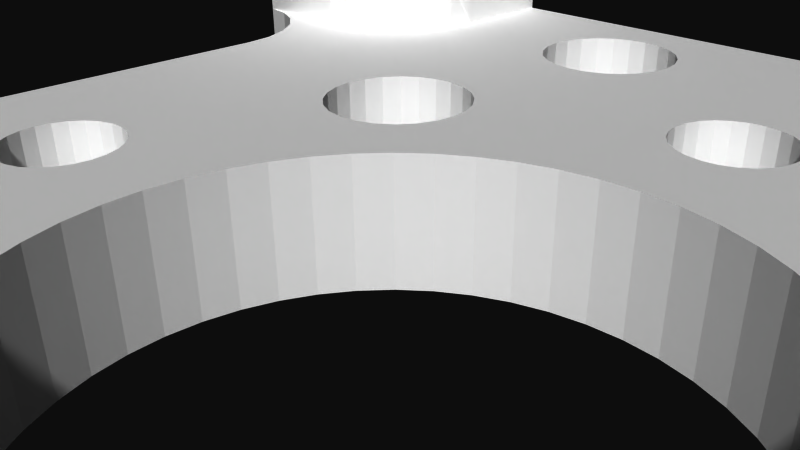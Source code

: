# Source: 12222.blend  (saved by Blender 2.72.0; exported with 4.5.12 LTS)
import bpy
from mathutils import Matrix  # noqa: F401  (used for matrix-valued properties, if any)

bpy.ops.wm.read_factory_settings(use_empty=True)
scene = bpy.context.scene
scene.name = 'Scene'

# ---- collections
col_collection_1 = bpy.data.collections.new('Collection 1'); scene.collection.children.link(col_collection_1)

# ---- materials (node trees are filled in below, after node groups)
mat_material = bpy.data.materials.new('Material')
mat_material.alpha_threshold = 0.0
mat_material.use_transparent_shadow = False
mat_material.diffuse_color = (1.0, 1.0, 1.0, 1.0)
mat_material.specular_color = (0.902, 0.902, 0.902)
mat_material.roughness = 0.5

# ---- material node trees

# ---- world
world_world = bpy.data.worlds.new('World'); scene.world = world_world
world_world.color = (0.05088, 0.05088, 0.05088)
world_world.use_sun_shadow = False
world_world.sun_shadow_jitter_overblur = 0.0
world_world.cycles.sampling_method = 'MANUAL'
world_world.cycles.sample_map_resolution = 256

# ---- cameras
cam_camera = bpy.data.cameras.new('Camera')
cam_camera.clip_end = 100.0
cam_camera.lens = 35.0
cam_camera.sensor_width = 32.0
cam_camera.sensor_height = 18.0
cam_camera.ortho_scale = 7.314
cam_camera.dof.focus_distance = 0.0
cam_camera.dof.aperture_fstop = 128.0

# ---- meshes
me_model = bpy.data.meshes.new('Model')
me_model.from_pydata([(-11.0, 1.274, 12.12), (-13.47, 1.274, 12.12), (-13.24, 1.045, 12.14), (-10.99, 1.049, 12.14), (-10.96, 0.83, 12.19), (-12.98, 0.7872, 12.21), (-10.91, 0.5788, 12.31), (-12.72, 0.5243, 12.34), (-10.85, 0.3579, 12.48), (-12.53, 0.3314, 12.5), (-10.79, 0.1755, 12.68), (-12.37, 0.1759, 12.68), (-10.73, 0.03742, 12.92), (-12.27, 0.07695, 12.84), (-10.7, -0.04919, 13.19), (-12.2, -0.001139, 13.02), (-12.14, -0.05373, 13.21), (-10.68, -0.07874, 13.47), (-12.12, -0.07751, 13.41), (-10.68, -0.03282, 13.82), (-12.13, -0.07089, 13.62), (-12.17, -0.02851, 13.84), (-10.68, 0.1022, 14.15), (-12.27, 0.06951, 14.09), (-10.68, 0.3171, 14.43), (-12.44, 0.2388, 14.34), (-10.68, 0.5973, 14.64), (-12.71, 0.5143, 14.59), (-10.68, 0.9236, 14.78), (-13.06, 0.8585, 14.76), (-10.68, 1.274, 14.82), (-13.47, 1.274, 14.82), (-13.89, 0.8585, 12.18), (-16.76, 1.274, 12.12), (-16.76, 0.9237, 12.16), (-14.23, 0.5143, 12.35), (-16.76, 0.5975, 12.3), (-14.51, 0.2388, 12.6), (-16.76, 0.3174, 12.51), (-14.67, 0.06951, 12.85), (-16.76, 0.1025, 12.79), (-14.77, -0.02851, 13.11), (-16.76, -0.03265, 13.12), (-14.82, -0.07089, 13.32), (-14.82, -0.07751, 13.53), (-16.76, -0.07874, 13.47), (-14.8, -0.05373, 13.73), (-14.75, -0.001139, 13.92), (-16.76, -0.03265, 13.82), (-14.67, 0.07695, 14.1), (-16.76, 0.1025, 14.15), (-14.57, 0.1759, 14.26), (-14.41, 0.3314, 14.44), (-16.76, 0.3174, 14.43), (-14.22, 0.5243, 14.6), (-16.76, 0.5975, 14.64), (-13.96, 0.7872, 14.73), (-13.7, 1.045, 14.8), (-16.76, 0.9237, 14.78), (-16.76, 1.274, 14.82), (16.76, 1.274, 12.12), (13.47, 1.274, 12.12), (13.7, 1.045, 12.14), (16.76, 0.9237, 12.16), (16.76, 0.5975, 12.3), (13.96, 0.7872, 12.21), (14.22, 0.5243, 12.34), (16.76, 0.3174, 12.51), (14.41, 0.3314, 12.5), (16.76, 0.1025, 12.79), (14.57, 0.1759, 12.68), (14.67, 0.07695, 12.84), (16.76, -0.03265, 13.12), (14.75, -0.001139, 13.02), (16.76, -0.07874, 13.47), (14.8, -0.05373, 13.21), (14.82, -0.07751, 13.41), (16.76, -0.03265, 13.82), (14.82, -0.07089, 13.62), (14.77, -0.02851, 13.84), (16.76, 0.1025, 14.15), (14.67, 0.06951, 14.09), (16.76, 0.3174, 14.43), (14.51, 0.2388, 14.34), (16.76, 0.5975, 14.64), (14.23, 0.5143, 14.59), (16.76, 0.9237, 14.78), (13.89, 0.8585, 14.76), (16.76, 1.274, 14.82), (13.47, 1.274, 14.82), (11.0, 1.274, 12.12), (10.99, 0.9971, 12.15), (13.06, 0.8585, 12.18), (12.71, 0.5143, 12.35), (10.95, 0.7345, 12.23), (12.44, 0.2388, 12.6), (10.89, 0.4963, 12.36), (10.83, 0.2916, 12.54), (12.27, 0.06951, 12.85), (10.77, 0.1257, 12.76), (12.17, -0.02851, 13.11), (10.72, 0.005549, 13.0), (12.13, -0.07089, 13.32), (10.69, -0.05704, 13.23), (12.12, -0.07751, 13.53), (10.68, -0.07874, 13.47), (12.14, -0.05373, 13.73), (12.2, -0.001139, 13.92), (10.68, -0.03282, 13.82), (12.27, 0.07695, 14.1), (10.68, 0.1022, 14.15), (12.37, 0.1759, 14.26), (12.53, 0.3314, 14.44), (10.68, 0.3171, 14.43), (12.72, 0.5243, 14.6), (10.68, 0.5973, 14.64), (12.98, 0.7872, 14.73), (13.24, 1.045, 14.8), (10.68, 0.9236, 14.78), (10.68, 1.274, 14.82), (-10.68, 1.274, -14.82), (-13.47, 1.274, -14.82), (-13.24, 1.045, -14.8), (-10.68, 0.9236, -14.78), (-10.68, 0.5973, -14.64), (-12.98, 0.7872, -14.73), (-12.72, 0.5243, -14.6), (-10.68, 0.3171, -14.43), (-12.53, 0.3314, -14.44), (-10.68, 0.1022, -14.15), (-12.37, 0.1759, -14.26), (-12.27, 0.07695, -14.1), (-10.68, -0.03282, -13.82), (-12.2, -0.001139, -13.92), (-10.68, -0.07874, -13.47), (-12.14, -0.05373, -13.73), (-12.12, -0.07751, -13.53), (-10.69, -0.05704, -13.23), (-12.13, -0.07089, -13.32), (-10.72, 0.005549, -13.0), (-12.17, -0.02851, -13.11), (-10.77, 0.1257, -12.76), (-12.27, 0.06951, -12.85), (-10.89, 0.4963, -12.36), (-10.83, 0.2916, -12.54), (-12.44, 0.2388, -12.6), (-10.95, 0.7345, -12.23), (-12.71, 0.5143, -12.35), (-10.99, 0.9971, -12.15), (-13.06, 0.8585, -12.18), (-11.0, 1.274, -12.12), (-13.47, 1.274, -12.12), (-13.89, 0.8585, -14.76), (-16.76, 1.274, -14.82), (-16.76, 0.9237, -14.78), (-14.23, 0.5143, -14.59), (-16.76, 0.5975, -14.64), (-14.51, 0.2388, -14.34), (-16.76, 0.3174, -14.43), (-14.67, 0.06951, -14.09), (-16.76, 0.1025, -14.15), (-14.77, -0.02851, -13.84), (-16.76, -0.03265, -13.82), (-14.82, -0.07089, -13.62), (-14.82, -0.07751, -13.41), (-16.76, -0.07874, -13.47), (-14.8, -0.05373, -13.21), (-14.75, -0.001139, -13.02), (-16.76, -0.03265, -13.12), (-14.67, 0.07695, -12.84), (-16.76, 0.1025, -12.79), (-14.57, 0.1759, -12.68), (-14.41, 0.3314, -12.5), (-16.76, 0.3174, -12.51), (-14.22, 0.5243, -12.34), (-16.76, 0.5975, -12.3), (-13.96, 0.7872, -12.21), (-13.7, 1.045, -12.14), (-16.76, 0.9237, -12.16), (-16.76, 1.274, -12.12), (16.76, 1.274, -14.82), (13.47, 1.274, -14.82), (13.7, 1.045, -14.8), (16.76, 0.9237, -14.78), (16.76, 0.5975, -14.64), (13.96, 0.7872, -14.73), (14.22, 0.5243, -14.6), (16.76, 0.3174, -14.43), (14.41, 0.3314, -14.44), (16.76, 0.1025, -14.15), (14.57, 0.1759, -14.26), (14.67, 0.07695, -14.1), (16.76, -0.03265, -13.82), (14.75, -0.001139, -13.92), (16.76, -0.07874, -13.47), (14.8, -0.05373, -13.73), (14.82, -0.07751, -13.53), (16.76, -0.03265, -13.12), (14.82, -0.07089, -13.32), (14.77, -0.02851, -13.11), (16.76, 0.1025, -12.79), (14.67, 0.06951, -12.85), (16.76, 0.3174, -12.51), (14.51, 0.2388, -12.6), (16.76, 0.5975, -12.3), (14.23, 0.5143, -12.35), (16.76, 0.9237, -12.16), (13.89, 0.8585, -12.18), (16.76, 1.274, -12.12), (13.47, 1.274, -12.12), (12.98, 0.7872, -12.21), (10.96, 0.83, -12.19), (10.99, 1.049, -12.14), (13.24, 1.045, -12.14), (11.0, 1.274, -12.12), (13.06, 0.8585, -14.76), (10.68, 1.274, -14.82), (10.68, 0.9236, -14.78), (12.71, 0.5143, -14.59), (10.68, 0.5973, -14.64), (12.44, 0.2388, -14.34), (10.68, 0.3171, -14.43), (12.27, 0.06951, -14.09), (10.68, 0.1022, -14.15), (12.17, -0.02851, -13.84), (10.68, -0.03282, -13.82), (12.13, -0.07089, -13.62), (12.12, -0.07751, -13.41), (10.68, -0.07874, -13.47), (12.14, -0.05373, -13.21), (10.7, -0.04919, -13.19), (12.2, -0.001139, -13.02), (12.27, 0.07695, -12.84), (10.73, 0.03742, -12.92), (12.37, 0.1759, -12.68), (10.79, 0.1755, -12.68), (12.53, 0.3314, -12.5), (10.85, 0.3579, -12.48), (12.72, 0.5243, -12.34), (10.91, 0.5788, -12.31), (-5.58, -1.139, 15.25), (-5.58, -4.314, 15.25), (-6.04, -4.314, 15.19), (-6.04, -1.139, 15.19), (-6.469, -1.139, 15.01), (-6.469, -4.314, 15.01), (-6.837, -1.139, 14.73), (-6.837, -4.314, 14.73), (-7.119, -1.139, 14.36), (-7.119, -4.314, 14.36), (-7.297, -1.139, 13.93), (-7.297, -4.314, 13.93), (-7.358, -1.139, 13.47), (-7.358, -4.314, 13.47), (-7.297, -1.139, 13.01), (-7.297, -4.314, 13.01), (-7.119, -1.139, 12.58), (-7.119, -4.314, 12.58), (-6.837, -1.139, 12.21), (-6.837, -4.314, 12.21), (-6.469, -1.139, 11.93), (-6.469, -4.314, 11.93), (-6.04, -1.139, 11.75), (-6.04, -4.314, 11.75), (-5.58, -1.139, 11.69), (-5.58, -4.314, 11.69), (5.58, -1.139, 15.25), (5.58, -4.314, 15.25), (5.119, -4.314, 15.19), (5.119, -1.139, 15.19), (4.691, -1.139, 15.01), (4.691, -4.314, 15.01), (4.322, -1.139, 14.73), (4.322, -4.314, 14.73), (4.04, -1.139, 14.36), (4.04, -4.314, 14.36), (3.862, -1.139, 13.93), (3.862, -4.314, 13.93), (3.802, -1.139, 13.47), (3.802, -4.314, 13.47), (3.862, -1.139, 13.01), (3.862, -4.314, 13.01), (4.04, -1.139, 12.58), (4.04, -4.314, 12.58), (4.322, -1.139, 12.21), (4.322, -4.314, 12.21), (4.691, -1.139, 11.93), (4.691, -4.314, 11.93), (5.119, -1.139, 11.75), (5.119, -4.314, 11.75), (5.58, -1.139, 11.69), (5.58, -4.314, 11.69), (5.58, -1.139, -11.69), (5.58, -4.314, -11.69), (5.119, -4.314, -11.75), (5.119, -1.139, -11.75), (4.691, -1.139, -11.93), (4.691, -4.314, -11.93), (4.322, -1.139, -12.21), (4.322, -4.314, -12.21), (4.04, -1.139, -12.58), (4.04, -4.314, -12.58), (3.862, -1.139, -13.01), (3.862, -4.314, -13.01), (3.802, -1.139, -13.47), (3.802, -4.314, -13.47), (3.862, -1.139, -13.93), (3.862, -4.314, -13.93), (4.04, -1.139, -14.36), (4.04, -4.314, -14.36), (4.322, -1.139, -14.73), (4.322, -4.314, -14.73), (4.691, -1.139, -15.01), (4.691, -4.314, -15.01), (5.119, -1.139, -15.19), (5.119, -4.314, -15.19), (5.58, -1.139, -15.25), (5.58, -4.314, -15.25), (-5.58, -1.139, -11.69), (-5.58, -4.314, -11.69), (-6.04, -4.314, -11.75), (-6.04, -1.139, -11.75), (-6.469, -1.139, -11.93), (-6.469, -4.314, -11.93), (-6.837, -1.139, -12.21), (-6.837, -4.314, -12.21), (-7.119, -1.139, -12.58), (-7.119, -4.314, -12.58), (-7.297, -1.139, -13.01), (-7.297, -4.314, -13.01), (-7.358, -1.139, -13.47), (-7.358, -4.314, -13.47), (-7.297, -1.139, -13.93), (-7.297, -4.314, -13.93), (-7.119, -1.139, -14.36), (-7.119, -4.314, -14.36), (-6.837, -1.139, -14.73), (-6.837, -4.314, -14.73), (-6.469, -1.139, -15.01), (-6.469, -4.314, -15.01), (-6.04, -1.139, -15.19), (-6.04, -4.314, -15.19), (-5.58, -1.139, -15.25), (-5.58, -4.314, -15.25), (13.47, -4.314, 12.12), (13.12, -4.314, 12.16), (13.47, -4.314, 14.82), (13.12, -4.314, 14.78), (12.79, -4.314, 14.64), (12.51, -4.314, 14.43), (12.3, -4.314, 14.15), (12.16, -4.314, 13.82), (12.12, -4.314, 13.47), (12.16, -4.314, 13.12), (12.3, -4.314, 12.79), (12.51, -4.314, 12.51), (12.79, -4.314, 12.3), (13.47, -4.314, -14.82), (13.12, -4.314, -14.78), (13.47, -4.314, -12.12), (13.12, -4.314, -12.16), (12.79, -4.314, -12.3), (12.51, -4.314, -12.51), (12.3, -4.314, -12.79), (12.16, -4.314, -13.12), (12.12, -4.314, -13.47), (12.16, -4.314, -13.82), (12.3, -4.314, -14.15), (12.51, -4.314, -14.43), (12.79, -4.314, -14.64), (-13.47, -4.314, -14.82), (-13.82, -4.314, -14.78), (-13.47, -4.314, -12.12), (-13.82, -4.314, -12.16), (-14.15, -4.314, -12.3), (-14.43, -4.314, -12.51), (-14.64, -4.314, -12.79), (-14.78, -4.314, -13.12), (-14.82, -4.314, -13.47), (-14.78, -4.314, -13.82), (-14.64, -4.314, -14.15), (-14.43, -4.314, -14.43), (-14.15, -4.314, -14.64), (-13.47, -4.314, 12.12), (-13.82, -4.314, 12.16), (-13.47, -4.314, 14.82), (-13.82, -4.314, 14.78), (-14.15, -4.314, 14.64), (-14.43, -4.314, 14.43), (-14.64, -4.314, 14.15), (-14.78, -4.314, 13.82), (-14.82, -4.314, 13.47), (-14.78, -4.314, 13.12), (-14.64, -4.314, 12.79), (-14.43, -4.314, 12.51), (-14.15, -4.314, 12.3), (6.915, -1.139, -5.137), (6.915, -4.314, -5.137), (6.455, -4.314, -5.197), (6.455, -1.139, -5.197), (6.026, -1.139, -5.375), (6.026, -4.314, -5.375), (5.658, -1.139, -5.658), (5.658, -4.314, -5.658), (5.375, -1.139, -6.026), (5.375, -4.314, -6.026), (5.197, -1.139, -6.455), (5.197, -4.314, -6.455), (5.137, -1.139, -6.915), (5.137, -4.314, -6.915), (5.197, -1.139, -7.375), (5.197, -4.314, -7.375), (5.375, -1.139, -7.804), (5.375, -4.314, -7.804), (5.658, -1.139, -8.172), (5.658, -4.314, -8.172), (6.026, -1.139, -8.455), (6.026, -4.314, -8.455), (6.455, -1.139, -8.632), (6.455, -4.314, -8.632), (6.915, -1.139, -8.693), (6.915, -4.314, -8.693), (-6.915, -1.139, -5.137), (-6.915, -4.314, -5.137), (-7.375, -4.314, -5.197), (-7.375, -1.139, -5.197), (-7.804, -1.139, -5.375), (-7.804, -4.314, -5.375), (-8.172, -1.139, -5.658), (-8.172, -4.314, -5.658), (-8.455, -1.139, -6.026), (-8.455, -4.314, -6.026), (-8.632, -1.139, -6.455), (-8.632, -4.314, -6.455), (-8.693, -1.139, -6.915), (-8.693, -4.314, -6.915), (-8.632, -1.139, -7.375), (-8.632, -4.314, -7.375), (-8.455, -1.139, -7.804), (-8.455, -4.314, -7.804), (-8.172, -1.139, -8.172), (-8.172, -4.314, -8.172), (-7.804, -1.139, -8.455), (-7.804, -4.314, -8.455), (-7.375, -1.139, -8.632), (-7.375, -4.314, -8.632), (-6.915, -1.139, -8.693), (-6.915, -4.314, -8.693), (-6.915, -1.139, 8.693), (-6.915, -4.314, 8.693), (-7.375, -4.314, 8.632), (-7.375, -1.139, 8.632), (-7.804, -1.139, 8.455), (-7.804, -4.314, 8.455), (-8.172, -1.139, 8.172), (-8.172, -4.314, 8.172), (-8.455, -1.139, 7.804), (-8.455, -4.314, 7.804), (-8.632, -1.139, 7.375), (-8.632, -4.314, 7.375), (-8.693, -1.139, 6.915), (-8.693, -4.314, 6.915), (-8.632, -1.139, 6.455), (-8.632, -4.314, 6.455), (-8.455, -1.139, 6.026), (-8.455, -4.314, 6.026), (-8.172, -1.139, 5.658), (-8.172, -4.314, 5.658), (-7.804, -1.139, 5.375), (-7.804, -4.314, 5.375), (-7.375, -1.139, 5.197), (-7.375, -4.314, 5.197), (-6.915, -1.139, 5.137), (-6.915, -4.314, 5.137), (6.915, -1.139, 8.693), (6.915, -4.314, 8.693), (6.455, -4.314, 8.632), (6.455, -1.139, 8.632), (6.026, -1.139, 8.455), (6.026, -4.314, 8.455), (5.658, -1.139, 8.172), (5.658, -4.314, 8.172), (5.375, -1.139, 7.804), (5.375, -4.314, 7.804), (5.197, -1.139, 7.375), (5.197, -4.314, 7.375), (5.137, -1.139, 6.915), (5.137, -4.314, 6.915), (5.197, -1.139, 6.455), (5.197, -4.314, 6.455), (5.375, -1.139, 6.026), (5.375, -4.314, 6.026), (5.658, -1.139, 5.658), (5.658, -4.314, 5.658), (6.026, -1.139, 5.375), (6.026, -4.314, 5.375), (6.455, -1.139, 5.197), (6.455, -4.314, 5.197), (6.915, -1.139, 5.137), (6.915, -4.314, 5.137), (1.029e-13, -1.139, -8.426), (1.029e-13, -4.314, -8.426), (-0.3501, -4.314, -8.473), (-0.3501, -1.139, -8.473), (-0.6763, -1.139, -8.608), (-0.6763, -4.314, -8.608), (-0.9564, -1.139, -8.823), (-0.9564, -4.314, -8.823), (-1.171, -1.139, -9.103), (-1.171, -4.314, -9.103), (-1.306, -1.139, -9.429), (-1.306, -4.314, -9.429), (-1.353, -1.139, -9.779), (-1.353, -4.314, -9.779), (-1.306, -1.139, -10.13), (-1.306, -4.314, -10.13), (-1.171, -1.139, -10.46), (-1.171, -4.314, -10.46), (-0.9564, -1.139, -10.74), (-0.9564, -4.314, -10.74), (-0.6763, -1.139, -10.95), (-0.6763, -4.314, -10.95), (-0.3501, -1.139, -11.09), (-0.3501, -4.314, -11.09), (1.028e-13, -1.139, -11.13), (1.028e-13, -4.314, -11.13), (-9.779, -1.139, 1.353), (-9.779, -4.314, 1.353), (-10.13, -4.314, 1.306), (-10.13, -1.139, 1.306), (-10.46, -1.139, 1.171), (-10.46, -4.314, 1.171), (-10.74, -1.139, 0.9564), (-10.74, -4.314, 0.9564), (-10.95, -1.139, 0.6763), (-10.95, -4.314, 0.6763), (-11.09, -1.139, 0.3501), (-11.09, -4.314, 0.3501), (-11.13, -1.139, -8.987e-17), (-11.13, -4.314, -8.987e-17), (-11.09, -1.139, -0.3501), (-11.09, -4.314, -0.3501), (-10.95, -1.139, -0.6763), (-10.95, -4.314, -0.6763), (-10.74, -1.139, -0.9564), (-10.74, -4.314, -0.9564), (-10.46, -1.139, -1.171), (-10.46, -4.314, -1.171), (-10.13, -1.139, -1.306), (-10.13, -4.314, -1.306), (-9.779, -1.139, -1.353), (-9.779, -4.314, -1.353), (-3.432e-14, -1.139, 11.13), (-3.432e-14, -4.314, 11.13), (-0.3501, -4.314, 11.09), (-0.3501, -1.139, 11.09), (-0.6763, -1.139, 10.95), (-0.6763, -4.314, 10.95), (-0.9564, -1.139, 10.74), (-0.9564, -4.314, 10.74), (-1.171, -1.139, 10.46), (-1.171, -4.314, 10.46), (-1.306, -1.139, 10.13), (-1.306, -4.314, 10.13), (-1.353, -1.139, 9.779), (-1.353, -4.314, 9.779), (-1.306, -1.139, 9.429), (-1.306, -4.314, 9.429), (-1.171, -1.139, 9.103), (-1.171, -4.314, 9.103), (-0.9564, -1.139, 8.823), (-0.9564, -4.314, 8.823), (-0.6763, -1.139, 8.608), (-0.6763, -4.314, 8.608), (-0.3501, -1.139, 8.473), (-0.3501, -4.314, 8.473), (-3.448e-14, -1.139, 8.426), (-3.448e-14, -4.314, 8.426), (-4.499, -1.139, -4.499), (-5.048, -4.314, -3.873), (-4.499, -4.314, -4.499), (-3.873, -4.314, -5.048), (-3.873, -1.139, -5.048), (-3.181, -1.139, -5.51), (7.792e-16, -1.139, 6.363), (7.792e-16, -4.314, 6.363), (-0.8305, -4.314, 6.308), (-3.181, -4.314, -5.51), (-0.8305, -1.139, 6.308), (-2.435, -4.314, -5.878), (-1.647, -1.139, 6.146), (-1.647, -4.314, 6.146), (-2.435, -1.139, -5.878), (-1.647, -4.314, -6.146), (-1.647, -1.139, -6.146), (-2.435, -1.139, 5.878), (-2.435, -4.314, 5.878), (-3.181, -1.139, 5.51), (-0.8305, -4.314, -6.308), (-0.8305, -1.139, -6.308), (0.0, -1.139, -6.363), (0.0, -4.314, -6.363), (-3.181, -4.314, 5.51), (-3.873, -1.139, 5.048), (-3.873, -4.314, 5.048), (-4.499, -1.139, 4.499), (-4.499, -4.314, 4.499), (-5.048, -1.139, 3.873), (-5.048, -4.314, 3.873), (-5.51, -1.139, 3.181), (-5.51, -4.314, 3.181), (-5.878, -1.139, 2.435), (-5.878, -4.314, 2.435), (-6.146, -1.139, 1.647), (-6.146, -4.314, 1.647), (-6.308, -1.139, 0.8305), (-6.308, -4.314, 0.8305), (-6.363, -4.314, 1.169e-15), (-6.363, -1.139, 1.169e-15), (-6.308, -1.139, -0.8305), (-6.308, -4.314, -0.8305), (-6.146, -4.314, -1.647), (-6.146, -1.139, -1.647), (-5.878, -4.314, -2.435), (-5.878, -1.139, -2.435), (-5.51, -1.139, -3.181), (-5.51, -4.314, -3.181), (-5.048, -1.139, -3.873), (9.779, -1.139, 1.353), (9.779, -4.314, 1.353), (9.429, -4.314, 1.306), (9.429, -1.139, 1.306), (9.103, -1.139, 1.171), (9.103, -4.314, 1.171), (8.823, -1.139, 0.9564), (8.823, -4.314, 0.9564), (8.608, -1.139, 0.6763), (8.608, -4.314, 0.6763), (8.473, -1.139, 0.3501), (8.473, -4.314, 0.3501), (8.426, -1.139, 5.868e-16), (8.426, -4.314, 5.868e-16), (8.473, -1.139, -0.3501), (8.473, -4.314, -0.3501), (8.608, -1.139, -0.6763), (8.608, -4.314, -0.6763), (8.823, -1.139, -0.9564), (8.823, -4.314, -0.9564), (9.103, -1.139, -1.171), (9.103, -4.314, -1.171), (9.429, -1.139, -1.306), (9.429, -4.314, -1.306), (9.779, -1.139, -1.353), (9.779, -4.314, -1.353), (-8.426, -1.139, -7.215e-16), (-8.473, -1.139, 0.3501), (6.308, -1.139, 0.8305), (6.363, -1.139, -1.802e-15), (0.3501, -1.139, 8.473), (-5.375, -1.139, -7.804), (-5.197, -1.139, -7.375), (-13.73, -1.139, 7.389), (-13.73, -1.139, -7.389), (-14.62, -1.139, 9.537), (-15.25, -1.139, 10.02), (-13.72, -1.139, 10.43), (-15.98, -1.139, 10.32), (-14.14, -1.139, 8.908), (7.804, -1.139, 5.375), (-12.94, -1.139, 10.53), (8.172, -1.139, 5.658), (7.119, -1.139, 14.36), (6.837, -1.139, 14.73), (10.68, -1.139, 16.51), (6.469, -1.139, 15.01), (6.04, -1.139, 15.19), (-4.691, -1.139, -11.93), (-5.658, -1.139, -8.172), (-10.68, -1.139, 16.51), (-13.83, -1.139, 8.175), (-10.68, -1.139, -16.51), (-12.2, -1.139, 10.84), (-8.608, -1.139, -0.6763), (-8.473, -1.139, -0.3501), (-10.68, -1.139, 13.47), (0.6763, -1.139, 8.608), (0.8305, -1.139, 6.308), (10.13, -1.139, 1.306), (8.455, -1.139, 6.026), (6.308, -1.139, -0.8305), (-4.322, -1.139, -12.21), (0.3501, -1.139, -8.473), (0.8305, -1.139, -6.308), (-9.103, -1.139, -1.171), (-8.823, -1.139, -0.9564), (-10.79, -1.139, 12.68), (-5.119, -1.139, 15.19), (0.9564, -1.139, 8.823), (1.647, -1.139, 6.146), (1.171, -1.139, 9.103), (-11.09, -1.139, 11.95), (6.146, -1.139, -1.647), (2.435, -1.139, 5.878), (13.73, -1.139, 7.389), (10.46, -1.139, 1.171), (-4.04, -1.139, -12.58), (-15.98, -1.139, -10.32), (-15.25, -1.139, -10.02), (-13.72, -1.139, -10.43), (-14.62, -1.139, -9.537), (-14.14, -1.139, -8.908), (0.6763, -1.139, -8.608), (1.647, -1.139, -6.146), (7.297, -1.139, 13.01), (7.358, -1.139, 13.47), (10.68, -1.139, 13.47), (7.297, -1.139, 13.93), (1.353, -1.139, 9.779), (10.74, -1.139, 0.9564), (1.306, -1.139, 9.429), (-3.862, -1.139, -13.01), (0.9564, -1.139, -8.823), (-11.57, -1.139, 11.32), (-9.429, -1.139, -1.306), (-5.119, -1.139, -15.19), (-12.94, -1.139, -10.53), (-13.83, -1.139, -8.175), (5.878, -1.139, -2.435), (10.95, -1.139, 0.6763), (-3.802, -1.139, -13.47), (6.04, -1.139, 11.75), (2.435, -1.139, -5.878), (1.171, -1.139, -9.103), (-6.455, -1.139, 8.632), (7.119, -1.139, 12.58), (10.79, -1.139, 12.68), (11.09, -1.139, 0.3501), (-5.119, -1.139, 11.75), (-6.026, -1.139, 8.455), (-3.862, -1.139, -13.93), (3.181, -1.139, 5.51), (6.469, -1.139, 11.93), (-4.691, -1.139, 11.93), (-5.658, -1.139, 8.172), (11.13, -1.139, -4.482e-17), (-12.2, -1.139, -10.84), (7.375, -1.139, 8.632), (6.837, -1.139, 12.21), (4.499, -1.139, -4.499), (-6.455, -1.139, -5.197), (3.873, -1.139, -5.048), (-4.04, -1.139, 12.58), (-3.862, -1.139, 13.01), (5.048, -1.139, -3.873), (3.873, -1.139, 5.048), (11.09, -1.139, 11.95), (7.804, -1.139, 8.455), (-4.322, -1.139, 12.21), (-6.026, -1.139, -5.375), (-3.802, -1.139, 13.47), (-11.57, -1.139, -11.32), (8.172, -1.139, 8.172), (3.181, -1.139, -5.51), (-3.862, -1.139, 13.93), (4.499, -1.139, 4.499), (5.51, -1.139, -3.181), (-5.658, -1.139, -5.658), (11.57, -1.139, 11.32), (8.455, -1.139, 7.804), (-5.375, -1.139, -6.026), (-11.09, -1.139, -11.95), (7.375, -1.139, -5.197), (5.048, -1.139, 3.873), (-5.375, -1.139, 7.804), (1.353, -1.139, -9.779), (1.306, -1.139, -9.429), (7.804, -1.139, -5.375), (-5.197, -1.139, -6.455), (10.13, -1.139, -1.306), (8.172, -1.139, -5.658), (8.632, -1.139, 7.375), (12.2, -1.139, 10.84), (-9.429, -1.139, 1.306), (10.46, -1.139, -1.171), (8.455, -1.139, -6.026), (-4.322, -1.139, 14.73), (-4.691, -1.139, 15.01), (-4.04, -1.139, 14.36), (-5.197, -1.139, 7.375), (-5.137, -1.139, -6.915), (5.51, -1.139, 3.181), (-9.103, -1.139, 1.171), (0.3501, -1.139, 11.09), (1.171, -1.139, -10.46), (1.306, -1.139, -10.13), (0.9564, -1.139, -10.74), (0.6763, -1.139, 10.95), (0.6763, -1.139, -10.95), (5.878, -1.139, 2.435), (7.375, -1.139, 5.197), (0.3501, -1.139, -11.09), (6.04, -1.139, -11.75), (0.9564, -1.139, 10.74), (-6.026, -1.139, 5.375), (-5.658, -1.139, 5.658), (-5.375, -1.139, 6.026), (-4.04, -1.139, -14.36), (14.62, -1.139, 9.537), (13.72, -1.139, 10.43), (15.25, -1.139, 10.02), (14.14, -1.139, 8.908), (-6.455, -1.139, 5.197), (12.94, -1.139, 10.53), (-5.197, -1.139, 6.455), (6.469, -1.139, -11.93), (7.375, -1.139, -8.632), (6.837, -1.139, -12.21), (7.804, -1.139, -8.455), (-10.79, -1.139, -12.68), (-4.322, -1.139, -14.73), (-4.691, -1.139, -15.01), (-5.137, -1.139, 6.915), (15.98, -1.139, 10.32), (13.83, -1.139, 8.175), (1.171, -1.139, 10.46), (-10.68, -1.139, -13.47), (-6.455, -1.139, -8.632), (8.632, -1.139, -7.375), (8.693, -1.139, -6.915), (13.73, -1.139, -7.389), (8.632, -1.139, -6.455), (10.74, -1.139, -0.9564), (10.95, -1.139, -0.6763), (11.09, -1.139, -0.3501), (-6.026, -1.139, -8.455), (8.632, -1.139, 6.455), (8.693, -1.139, 6.915), (13.83, -1.139, -8.175), (-5.119, -1.139, -11.75), (8.172, -1.139, -8.172), (8.455, -1.139, -7.804), (11.57, -1.139, -11.32), (11.09, -1.139, -11.95), (7.119, -1.139, -12.58), (12.2, -1.139, -10.84), (1.306, -1.139, 10.13), (7.297, -1.139, -13.01), (10.79, -1.139, -12.68), (14.14, -1.139, -8.908), (12.94, -1.139, -10.53), (7.119, -1.139, -14.36), (7.297, -1.139, -13.93), (10.68, -1.139, -13.47), (7.358, -1.139, -13.47), (13.72, -1.139, -10.43), (14.62, -1.139, -9.537), (-8.608, -1.139, 0.6763), (-8.823, -1.139, 0.9564), (15.25, -1.139, -10.02), (15.98, -1.139, -10.32), (10.68, -1.139, -16.51), (6.04, -1.139, -15.19), (6.469, -1.139, -15.01), (6.837, -1.139, -14.73), (6.146, -1.139, 1.647), (16.76, -1.139, 10.43), (16.76, -1.139, -10.43), (-16.76, -1.139, -10.43), (-16.76, -1.139, 10.43), (16.76, -4.314, -15.88), (16.76, -4.314, -10.43), (16.76, 2.445, -14.15), (16.76, 2.23, -14.43), (16.76, 4.314, -15.88), (16.76, 1.95, -14.64), (16.76, 1.624, -14.78), (16.76, 2.58, -13.82), (16.76, 2.626, -13.47), (16.76, 1.624, -12.16), (16.76, 4.314, -10.43), (16.76, 1.95, -12.3), (16.76, 2.23, -12.51), (16.76, 2.445, -12.79), (16.76, 2.58, -13.12), (-16.13, -4.314, -16.51), (-16.13, 4.314, -16.51), (-10.68, 4.314, -16.51), (16.13, -4.314, -16.51), (10.68, 4.314, -16.51), (16.13, 4.314, -16.51), (-16.76, -4.314, -10.43), (-16.76, -4.314, -15.88), (-16.76, 1.624, -12.16), (-16.76, 4.314, -10.43), (-16.76, 1.95, -12.3), (-16.76, 2.23, -12.51), (-16.76, 2.445, -12.79), (-16.76, 2.58, -13.12), (-16.76, 2.626, -13.47), (-16.76, 2.58, -13.82), (-16.76, 4.314, -15.88), (-16.76, 2.445, -14.15), (-16.76, 2.23, -14.43), (-16.76, 1.95, -14.64), (-16.76, 1.624, -14.78), (-13.72, 4.314, -10.43), (-13.73, -4.314, -7.389), (-13.73, -4.314, 7.389), (-16.76, 4.314, 10.43), (-13.72, 4.314, 10.43), (-16.76, -4.314, 15.88), (-16.76, -4.314, 10.43), (-16.76, 1.624, 14.78), (-16.76, 4.314, 15.88), (-16.76, 1.95, 14.64), (-16.76, 2.23, 14.43), (-16.76, 2.445, 14.15), (-16.76, 2.58, 13.82), (-16.76, 2.626, 13.47), (-16.76, 2.58, 13.12), (-16.76, 2.445, 12.79), (-16.76, 2.23, 12.51), (-16.76, 1.95, 12.3), (-16.76, 1.624, 12.16), (16.13, -4.314, 16.51), (16.13, 4.314, 16.51), (10.68, 4.314, 16.51), (-16.13, -4.314, 16.51), (-10.68, 4.314, 16.51), (-16.13, 4.314, 16.51), (16.76, -4.314, 10.43), (16.76, -4.314, 15.88), (16.76, 1.95, 12.3), (16.76, 1.624, 12.16), (16.76, 4.314, 10.43), (16.76, 2.23, 12.51), (16.76, 2.445, 12.79), (16.76, 2.58, 13.12), (16.76, 2.626, 13.47), (16.76, 1.624, 14.78), (16.76, 4.314, 15.88), (16.76, 1.95, 14.64), (16.76, 2.23, 14.43), (16.76, 2.445, 14.15), (16.76, 2.58, 13.82), (13.72, 4.314, 10.43), (13.73, -4.314, 7.389), (13.73, -4.314, -7.389), (13.72, 4.314, -10.43), (2.435, -4.314, -5.878), (1.171, -4.314, -9.103), (7.375, -4.314, -5.197), (5.878, -4.314, -2.435), (-16.74, -4.314, 16.04), (-16.58, -4.314, 16.32), (-16.68, -4.314, 16.19), (1.306, -4.314, -9.429), (1.353, -4.314, -9.779), (1.171, -4.314, 10.46), (1.306, -4.314, 10.13), (-16.29, -4.314, 16.49), (-16.45, -4.314, 16.42), (7.804, -4.314, -5.375), (8.172, -4.314, -5.658), (10.13, -4.314, -1.306), (-5.197, -4.314, -6.455), (-5.137, -4.314, -6.915), (5.51, -4.314, 3.181), (5.048, -4.314, 3.873), (8.455, -4.314, -6.026), (10.46, -4.314, -1.171), (-9.103, -4.314, 1.171), (-8.823, -4.314, 0.9564), (-8.608, -4.314, 0.6763), (-13.12, -4.314, 14.78), (1.353, -4.314, 9.779), (-8.473, -4.314, 0.3501), (-5.197, -4.314, -7.375), (-15.98, -4.314, 10.32), (5.878, -4.314, 2.435), (7.375, -4.314, 5.197), (-8.426, -4.314, -7.215e-16), (-8.473, -4.314, -0.3501), (0.3501, -4.314, 8.473), (1.306, -4.314, -10.13), (1.171, -4.314, -10.46), (14.62, -4.314, 9.537), (13.82, -4.314, 12.16), (-15.25, -4.314, 10.02), (15.25, -4.314, 10.02), (14.15, -4.314, 12.3), (14.43, -4.314, 12.51), (0.9564, -4.314, -10.74), (14.14, -4.314, 8.908), (-14.62, -4.314, 9.537), (-13.12, -4.314, 12.16), (-14.14, -4.314, 8.908), (-12.79, -4.314, 12.3), (0.6763, -4.314, -10.95), (-13.83, -4.314, 8.175), (-8.608, -4.314, -0.6763), (-12.3, -4.314, -12.79), (0.8305, -4.314, 6.308), (-12.79, -4.314, 14.64), (-12.51, -4.314, 14.43), (0.3501, -4.314, -11.09), (6.04, -4.314, -11.75), (0.6763, -4.314, 8.608), (-12.3, -4.314, 14.15), (-3.862, -4.314, -13.93), (15.98, -4.314, 10.32), (14.64, -4.314, 12.79), (13.83, -4.314, 8.175), (8.455, -4.314, 7.804), (6.469, -4.314, -11.93), (7.375, -4.314, -8.632), (-12.16, -4.314, 13.82), (8.632, -4.314, 7.375), (-4.04, -4.314, -14.36), (-8.823, -4.314, -0.9564), (-9.103, -4.314, -1.171), (6.837, -4.314, -12.21), (-12.16, -4.314, -13.12), (7.804, -4.314, -8.455), (-6.455, -4.314, -8.632), (1.647, -4.314, 6.146), (-12.12, -4.314, 13.47), (-12.16, -4.314, 13.12), (0.9564, -4.314, 8.823), (1.171, -4.314, 9.103), (-4.322, -4.314, -14.73), (-4.691, -4.314, -15.01), (-12.3, -4.314, 12.79), (-12.12, -4.314, -13.47), (-12.16, -4.314, -13.82), (7.119, -4.314, -12.58), (-6.026, -4.314, -8.455), (14.78, -4.314, 13.12), (-5.119, -4.314, -15.19), (14.82, -4.314, 13.47), (2.435, -4.314, 5.878), (8.632, -4.314, 6.455), (8.455, -4.314, 6.026), (8.693, -4.314, 6.915), (10.74, -4.314, -0.9564), (10.95, -4.314, -0.6763), (11.09, -4.314, -0.3501), (11.13, -4.314, -4.482e-17), (-12.3, -4.314, -14.15), (1.306, -4.314, 9.429), (8.693, -4.314, -6.915), (8.632, -4.314, -7.375), (8.632, -4.314, -6.455), (-5.119, -4.314, -11.75), (-5.658, -4.314, -8.172), (-9.429, -4.314, -1.306), (-12.51, -4.314, 12.51), (-12.51, -4.314, -14.43), (13.83, -4.314, -8.175), (6.04, -4.314, 11.75), (-4.691, -4.314, -11.93), (8.455, -4.314, -7.804), (6.837, -4.314, 14.73), (7.119, -4.314, 14.36), (-15.25, -4.314, -10.02), (-15.98, -4.314, -10.32), (7.297, -4.314, -13.01), (7.297, -4.314, 13.93), (8.172, -4.314, -8.172), (-12.79, -4.314, -14.64), (14.14, -4.314, -8.908), (6.469, -4.314, 15.01), (-6.455, -4.314, 8.632), (-6.026, -4.314, 8.455), (-5.119, -4.314, 11.75), (6.146, -4.314, 1.647), (7.804, -4.314, 5.375), (7.358, -4.314, -13.47), (3.181, -4.314, 5.51), (-5.658, -4.314, 8.172), (-4.691, -4.314, 11.93), (6.469, -4.314, 11.93), (6.308, -4.314, 0.8305), (14.62, -4.314, -9.537), (7.358, -4.314, 13.47), (7.297, -4.314, -13.93), (6.363, -4.314, -1.802e-15), (13.82, -4.314, -12.16), (15.25, -4.314, -10.02), (-5.375, -4.314, -7.804), (-3.862, -4.314, 13.01), (-4.04, -4.314, 12.58), (-14.62, -4.314, -9.537), (7.119, -4.314, -14.36), (14.15, -4.314, -12.3), (6.837, -4.314, -14.73), (14.43, -4.314, -12.51), (15.98, -4.314, -10.32), (-3.802, -4.314, 13.47), (8.172, -4.314, 5.658), (-4.322, -4.314, 12.21), (7.375, -4.314, 8.632), (6.469, -4.314, -15.01), (6.837, -4.314, 12.21), (14.64, -4.314, -12.79), (-13.83, -4.314, -8.175), (-13.12, -4.314, -14.78), (-6.455, -4.314, -5.197), (-3.862, -4.314, 13.93), (14.78, -4.314, -13.12), (3.873, -4.314, 5.048), (7.297, -4.314, 13.01), (14.82, -4.314, -13.47), (10.13, -4.314, 1.306), (6.308, -4.314, -0.8305), (-13.12, -4.314, -12.16), (-4.322, -4.314, -12.21), (-14.14, -4.314, -8.908), (0.3501, -4.314, -8.473), (0.8305, -4.314, -6.308), (14.64, -4.314, -14.15), (14.43, -4.314, -14.43), (14.78, -4.314, -13.82), (13.82, -4.314, -14.78), (14.15, -4.314, -14.64), (7.804, -4.314, 8.455), (7.119, -4.314, 12.58), (6.04, -4.314, -15.19), (-5.375, -4.314, 7.804), (-6.026, -4.314, -5.375), (16.68, -4.314, -16.19), (16.74, -4.314, -16.04), (16.45, -4.314, -16.42), (16.29, -4.314, -16.49), (16.58, -4.314, -16.32), (6.146, -4.314, -1.647), (10.46, -4.314, 1.171), (-12.79, -4.314, -12.3), (-4.04, -4.314, -12.58), (13.82, -4.314, 14.78), (14.15, -4.314, 14.64), (0.6763, -4.314, -8.608), (1.647, -4.314, -6.146), (6.04, -4.314, 15.19), (-16.58, -4.314, -16.32), (-16.74, -4.314, -16.04), (-16.68, -4.314, -16.19), (-9.429, -4.314, 1.306), (-4.691, -4.314, 15.01), (-4.322, -4.314, 14.73), (14.43, -4.314, 14.43), (-4.04, -4.314, 14.36), (10.74, -4.314, 0.9564), (8.172, -4.314, 8.172), (-3.862, -4.314, -13.01), (0.9564, -4.314, -8.823), (-5.197, -4.314, 7.375), (4.499, -4.314, 4.499), (-12.51, -4.314, -12.51), (-5.119, -4.314, 15.19), (10.95, -4.314, 0.6763), (-5.658, -4.314, -5.658), (0.3501, -4.314, 11.09), (-3.802, -4.314, -13.47), (-16.45, -4.314, -16.42), (-16.29, -4.314, -16.49), (16.68, -4.314, 16.19), (16.58, -4.314, 16.32), (16.45, -4.314, 16.42), (16.29, -4.314, 16.49), (0.6763, -4.314, 10.95), (11.09, -4.314, 0.3501), (-5.375, -4.314, -6.026), (14.64, -4.314, 14.15), (16.74, -4.314, 16.04), (0.9564, -4.314, 10.74), (14.78, -4.314, 13.82), (-5.658, -4.314, 5.658), (-6.026, -4.314, 5.375), (-5.375, -4.314, 6.026), (-6.455, -4.314, 5.197), (-5.197, -4.314, 6.455), (4.499, -4.314, -4.499), (3.873, -4.314, -5.048), (5.048, -4.314, -3.873), (-5.137, -4.314, 6.915), (3.181, -4.314, -5.51), (5.51, -4.314, -3.181), (-10.68, 2.23, -14.43), (-10.68, 1.95, -14.64), (-10.68, 1.624, -14.78), (-10.68, 2.445, -14.15), (-10.68, 2.626, -13.47), (-10.68, 2.58, -13.82), (-10.68, 4.314, -13.47), (-12.94, 4.314, -10.53), (-11.57, 4.314, -11.32), (-12.2, 4.314, -10.84), (-16.58, 4.314, -16.32), (-16.68, 4.314, -16.19), (-16.45, 4.314, -16.42), (-16.74, 4.314, -16.04), (-16.29, 4.314, -16.49), (-11.09, 4.314, -11.95), (-10.79, 4.314, -12.68), (10.68, 2.445, -14.15), (10.68, 2.58, -13.82), (10.68, 4.314, -13.47), (10.68, 2.626, -13.47), (10.68, 1.624, -14.78), (10.68, 1.95, -14.64), (10.68, 2.23, -14.43), (11.09, 4.314, -11.95), (10.79, 4.314, -12.68), (16.45, 4.314, -16.42), (16.29, 4.314, -16.49), (16.58, 4.314, -16.32), (16.74, 4.314, -16.04), (16.68, 4.314, -16.19), (11.57, 4.314, -11.32), (12.2, 4.314, -10.84), (12.94, 4.314, -10.53), (10.68, 2.23, 14.43), (10.68, 1.95, 14.64), (10.68, 1.624, 14.78), (10.68, 2.445, 14.15), (10.68, 2.626, 13.47), (10.68, 2.58, 13.82), (10.68, 4.314, 13.47), (10.79, 4.314, 12.68), (11.09, 4.314, 11.95), (16.29, 4.314, 16.49), (16.45, 4.314, 16.42), (16.58, 4.314, 16.32), (16.68, 4.314, 16.19), (16.74, 4.314, 16.04), (12.94, 4.314, 10.53), (12.2, 4.314, 10.84), (11.57, 4.314, 11.32), (-10.68, 2.445, 14.15), (-10.68, 2.58, 13.82), (-10.68, 4.314, 13.47), (-10.68, 2.626, 13.47), (-10.68, 1.624, 14.78), (-10.68, 1.95, 14.64), (-10.68, 2.23, 14.43), (-12.2, 4.314, 10.84), (-12.94, 4.314, 10.53), (-16.68, 4.314, 16.19), (-16.74, 4.314, 16.04), (-16.58, 4.314, 16.32), (-16.45, 4.314, 16.42), (-16.29, 4.314, 16.49), (-11.09, 4.314, 11.95), (-11.57, 4.314, 11.32), (-10.79, 4.314, 12.68), (-10.99, 1.551, 12.15), (-10.95, 1.813, 12.23), (-10.89, 2.051, 12.36), (-10.83, 2.256, 12.54), (-10.77, 2.422, 12.76), (-10.72, 2.542, 13.0), (-10.69, 2.605, 13.23), (10.7, 2.597, 13.19), (10.73, 2.51, 12.92), (10.79, 2.372, 12.68), (10.85, 2.19, 12.48), (10.91, 1.969, 12.31), (10.96, 1.718, 12.19), (10.99, 1.499, 12.14), (10.99, 1.551, -12.15), (10.95, 1.813, -12.23), (10.89, 2.051, -12.36), (10.83, 2.256, -12.54), (10.77, 2.422, -12.76), (10.72, 2.542, -13.0), (10.69, 2.605, -13.23), (-10.7, 2.597, -13.19), (-10.73, 2.51, -12.92), (-10.79, 2.372, -12.68), (-10.85, 2.19, -12.48), (-10.91, 1.969, -12.31), (-10.96, 1.718, -12.19), (-10.99, 1.499, -12.14)], [], [(213, 212, 214, 209), (213, 210, 211, 212), (238, 239, 211, 210), (933, 1269, 90, 61, 60), (234, 235, 237, 236), (232, 233, 235, 234), (12, 13, 15), (894, 895, 1280, 1281), (1137, 1115, 149, 147), (17, 18, 20), (222, 223, 225, 224), (220, 221, 223, 222), (218, 219, 221, 220), (215, 217, 219, 218), (938, 1226, 1263, 937), (216, 217, 215, 181), (84, 85, 87, 86), (155, 156, 158, 157), (22, 23, 25, 24), (159, 160, 162, 161), (198, 199, 197, 194), (44, 43, 45), (166, 377, 378, 164), (47, 46, 48), (189, 191, 193, 192), (51, 49, 50), (187, 188, 190, 189), (172, 173, 175, 174), (56, 54, 55), (57, 56, 58), (56, 55, 58), (183, 180, 181, 182), (177, 178, 179, 151), (64, 63, 65), (63, 62, 65), (64, 65, 66), (52, 53, 55, 54), (1056, 1032, 11, 9), (69, 70, 71), (96, 97, 95, 93), (195, 196, 194, 192), (72, 73, 75), (42, 45, 43, 41), (74, 76, 78), (1022, 1001, 142, 140), (200, 201, 203, 202), (24, 25, 27, 26), (204, 205, 207, 206), (153, 154, 152, 121), (225, 228, 226, 224), (842, 214, 212, 211, 239, 237, 847), (92, 91, 94), (145, 147, 143, 144), (141, 142, 145, 144), (56, 386, 387, 54), (1278, 896, 897, 1277), (134, 136, 138, 137), (227, 228, 230, 229), (107, 106, 108), (129, 131, 133, 132), (111, 109, 110), (127, 128, 130, 129), (167, 168, 170, 169), (116, 114, 115), (117, 116, 118), (116, 115, 118), (230, 233, 231, 229), (117, 118, 119, 89), (124, 123, 125), (123, 122, 125), (124, 125, 126), (112, 113, 115, 114), (921, 922, 1258, 1259), (129, 130, 131), (184, 186, 188, 187), (105, 108, 106, 104), (132, 133, 135), (78, 1039, 1176, 79), (100, 101, 103, 102), (98, 99, 101, 100), (107, 108, 110, 109), (1266, 1265, 1264, 1229), (94, 96, 93, 92), (148, 146, 149), (92, 61, 90, 91), (33, 34, 32, 1), (32, 34, 36, 35), (82, 83, 85, 84), (80, 81, 83, 82), (77, 79, 81, 80), (78, 79, 77, 74), (164, 163, 165), (75, 76, 74, 72), (167, 166, 168), (47, 48, 50, 49), (171, 169, 170), (51, 50, 53, 52), (176, 174, 175), (177, 176, 178), (176, 175, 178), (57, 58, 59, 31), (184, 183, 185), (183, 182, 185), (184, 185, 186), (64, 66, 68, 67), (67, 68, 70, 69), (189, 190, 191), (69, 71, 73, 72), (45, 48, 46, 44), (192, 193, 195), (148, 149, 151, 150), (194, 196, 198), (39, 40, 42, 41), (37, 38, 40, 39), (35, 36, 38, 37), (26, 27, 29, 28), (87, 89, 88, 86), (1256, 923, 33, 1, 0), (920, 921, 1259, 1260), (29, 31, 30, 28), (367, 368, 220, 222), (878, 1270, 1271, 880), (818, 825, 137, 139, 141), (197, 199, 201, 200), (20, 21, 19, 17), (227, 226, 228), (14, 16, 18, 17), (15, 16, 14, 12), (232, 231, 233), (6, 7, 9, 8), (611, 612, 614, 613), (733, 1072, 449, 448), (540, 541, 543, 542), (429, 431, 430, 428), (529, 528, 531, 530), (488, 489, 491, 490), (831, 1044, 1045, 832), (1045, 1046, 833, 832), (399, 398, 401, 400), (824, 958, 1175, 802), (976, 973, 856, 655), (728, 1160, 1152, 718), (269, 268, 271, 270), (835, 1041, 1043, 836), (491, 493, 492, 490), (993, 1012, 823, 810), (508, 509, 511, 510), (826, 1024, 1036, 834), (702, 740, 1078, 1040), (1146, 1145, 1201, 1199), (341, 343, 342, 340), (773, 1128, 1079, 743), (149, 1115, 372, 151), (385, 386, 57, 31), (116, 117, 347), (65, 987, 990, 66), (1057, 1048, 130, 128), (7, 997, 1056, 9), (1120, 1122, 193, 191), (109, 111, 350), (106, 107, 351), (102, 104, 352), (135, 1034, 1033, 136), (379, 380, 159, 161), (43, 391, 392, 41), (1262, 1261, 1260, 1255, 1241), (368, 369, 218, 220), (1261, 919, 920, 1260), (92, 345, 344, 61), (370, 1106, 122, 121), (210, 213, 360), (5, 995, 997, 7), (1121, 1120, 190, 188), (114, 348, 349, 112), (376, 377, 167, 169), (232, 234, 363), (229, 231, 364), (226, 227, 365), (16, 1027, 1026, 18), (1176, 1173, 81, 79), (138, 1033, 1022, 140), (1008, 1004, 25, 23), (381, 382, 155, 157), (1003, 974, 29, 27), (32, 384, 383, 1), (357, 1123, 182, 181), (176, 177, 373), (210, 360, 361, 238), (111, 110, 113, 112), (66, 990, 991, 68), (1048, 1034, 133, 131), (169, 171, 376), (166, 167, 377), (163, 164, 378), (229, 364, 365, 227), (366, 367, 222, 224), (226, 365, 366, 224), (393, 394, 37, 39), (394, 395, 35, 37), (369, 358, 215, 218), (87, 1139, 346, 89), (372, 373, 177, 151), (56, 57, 386), (116, 347, 348, 114), (991, 1011, 70, 68), (126, 1069, 1057, 128), (350, 351, 107, 109), (49, 51, 389), (46, 47, 390), (43, 44, 391), (106, 351, 352, 104), (1109, 1104, 201, 199), (162, 165, 163, 161), (1001, 1158, 145, 142), (1096, 1094, 205, 203), (382, 371, 152, 155), (851, 1085, 1077, 853), (799, 980, 1076, 668), (671, 1063, 1062, 672), (812, 781, 1237, 1236), (289, 291, 290, 288), (776, 962, 951, 771), (399, 396, 397, 398), (613, 614, 616, 615), (40, 38, 36, 34, 33, 923, 922, 921, 920, 919, 918, 917, 916, 915, 914, 912, 59, 913, 908, 868, 911, 910, 53, 50, 48, 45, 42), (648, 649, 651, 650), (1108, 1151, 787, 763), (1102, 1095, 863, 862), (570, 571, 573, 572), (768, 1013, 1153, 761), (827, 1051, 1050, 828), (802, 1175, 1170, 796), (324, 326, 328, 330, 332, 334, 336, 338, 340, 342, 724, 820, 314, 316, 861, 862, 860, 680, 825, 818, 770, 442, 444, 446, 826, 834, 677, 676, 838, 318, 321, 322), (1077, 1066, 846, 853), (1145, 891, 900, 1201), (603, 604, 606, 605), (1043, 1017, 780, 836), (590, 591, 596, 595), (409, 411, 410, 408), (523, 525, 524, 522), (609, 610, 612, 611), (1047, 1171, 736, 744), (970, 1044, 831, 783), (1029, 1049, 719, 699), (617, 620, 619, 618), (658, 983, 1007, 685), (439, 441, 440, 438), (461, 463, 462, 460), (477, 476, 479, 478), (594, 592, 589, 593), (1017, 1013, 768, 780), (332, 333, 335, 334), (471, 473, 472, 470), (1080, 1100, 757, 742), (622, 619, 620, 621), (247, 249, 248, 246), (822, 1010, 989, 809), (837, 829, 947, 1058), (627, 625, 626, 579), (338, 339, 341, 340), (839, 1068, 1061, 840), (642, 643, 645, 644), (1131, 1130, 1218, 1217), (924, 1169, 1231, 925), (779, 963, 962, 776), (560, 561, 563, 562), (753, 1184, 1187, 765), (675, 1143, 267, 266), (758, 1129, 1107, 749), (857, 972, 971, 791), (310, 311, 313, 312), (670, 1099, 1042, 688), (844, 849, 1221, 1220), (884, 1165, 1202, 885), (794, 984, 957, 774), (306, 307, 309, 308), (484, 485, 487, 486), (596, 602, 597, 595), (772, 790, 967, 968), (858, 855, 1083, 1088), (322, 323, 325, 324), (663, 667, 996, 994), (257, 259, 258, 256), (1000, 982, 683, 682), (811, 1180, 1178, 803), (696, 1159, 241, 240), (347, 1071, 1062, 349, 348), (414, 415, 417, 416), (250, 251, 253, 252), (546, 547, 549, 548), (784, 969, 963, 779), (445, 447, 446, 444), (458, 459, 461, 460), (848, 837, 1058, 1070), (503, 502, 505, 504), (790, 798, 979, 967), (677, 1054, 1089, 659), (504, 505, 507, 506), (549, 551, 550, 548), (730, 1059, 1081, 741), (248, 249, 251, 250), (283, 285, 284, 282), (1091, 1090, 752, 751), (597, 602, 604, 603), (607, 608, 610, 609), (749, 1107, 423, 422), (757, 1100, 1091, 751), (948, 1221, 849, 854), (276, 277, 279, 278), (514, 515, 517, 516), (451, 450, 453, 452), (646, 648, 727, 701, 644), (325, 327, 326, 324), (507, 509, 508, 506), (556, 557, 559, 558), (729, 720, 518, 520, 522), (841, 844, 1220, 1219), (1052, 969, 784, 830), (1092, 1117, 710, 709), (638, 639, 641, 640), (743, 738, 264, 737, 742), (752, 1090, 1098, 759), (636, 637, 639, 638), (732, 950, 1155, 721), (1020, 1019, 694, 693), (1164, 1144, 1198, 1200), (1144, 1146, 1199, 1198), (726, 1105, 906, 662), (510, 511, 513, 512), (321, 318, 319, 320), (764, 772, 968, 1157), (1012, 946, 703, 823), (775, 732, 410, 412, 774), (564, 566, 568, 773, 743), (796, 1170, 1162, 792), (718, 1152, 1136, 704), (1186, 1183, 750, 762), (296, 297, 299, 298), (413, 415, 414, 412), (538, 540, 662, 661), (724, 342, 343, 1038), (462, 463, 465, 464), (861, 1127, 1102, 862), (1114, 1086, 657, 689), (910, 953, 1249, 913), (513, 515, 514, 512), (280, 281, 283, 282), (598, 601, 600, 599), (451, 448, 449, 450), (455, 457, 456, 454), (713, 1111, 1084, 714), (771, 951, 397, 396), (705, 1138, 1116, 690), (843, 1035, 1021, 816), (1185, 1181, 602, 596, 1156), (805, 813, 603, 605, 803, 804), (711, 1141, 1118, 691), (957, 956, 775, 774), (747, 1103, 1126, 734), (478, 479, 481, 480), (565, 567, 566, 564), (1130, 1134, 1216, 1218), (781, 767, 1238, 1237), (1050, 1052, 830, 828), (866, 859, 1097, 870), (861, 316, 317, 1127), (809, 989, 986, 807), (801, 1006, 293, 292), (956, 950, 732, 775), (800, 524, 525, 1005), (873, 879, 877, 876, 871), (1067, 1063, 671, 716), (787, 1151, 1149, 785), (578, 627, 579, 580), (562, 563, 565, 564), (1169, 1168, 1232, 1231), (1126, 1111, 713, 734), (1171, 1160, 728, 736), (986, 993, 810, 807), (778, 964, 970, 783), (925, 926, 673, 678, 928, 929, 927, 924), (1246, 1247, 909, 908, 913, 1249, 1248, 1250, 1251, 1252, 929, 928, 1241, 1255, 1253, 1254), (907, 661, 662, 906), (331, 333, 332, 330), (949, 1186, 762, 731), (533, 535, 534, 532), (833, 1046, 1047, 744), (492, 493, 495, 494), (442, 443, 445, 444), (719, 1049, 975, 717), (1168, 1167, 1233, 1232), (950, 956, 957, 413, 411), (868, 666, 978, 911), (497, 499, 498, 496), (945, 934, 865, 808), (798, 864, 1075, 979), (436, 437, 439, 438), (1081, 1103, 747, 741), (1089, 977, 660, 659), (509, 507, 505, 593, 589, 587, 581, 965, 966, 977), (425, 422, 423, 424), (672, 1062, 1071, 674), (863, 1095, 1093, 850), (404, 405, 407, 406), (737, 1074, 1080, 742), (1154, 1138, 705, 720), (1165, 1164, 1200, 1202), (430, 431, 433, 432), (998, 1005, 305, 303, 992), (536, 537, 539, 538), (270, 272, 274, 276, 278, 280, 282, 284, 286, 288, 290, 730, 741, 747, 734, 713, 714, 716, 671, 672, 674, 673, 715, 735, 755, 767, 768, 761, 756, 746, 474, 477, 478, 480, 482, 484, 486, 488, 490, 492, 494, 496, 498, 799, 668, 670, 688, 835, 836, 780, 703, 829, 837, 848, 855, 858, 859, 866, 854, 849, 844, 841, 842, 847, 852, 860, 862, 863, 850, 851, 853, 846, 843, 816, 814, 801, 292, 295, 296, 298, 300, 302, 304, 306, 308, 310, 312, 314, 820, 819, 806, 739, 729, 522, 524, 800, 797, 795, 793, 794, 774, 412, 414, 416, 418, 420, 815, 817, 839, 840, 827, 828, 830, 784, 779, 776, 771, 396, 399, 400, 402, 404, 406, 408, 410, 732, 721, 711, 691, 500, 503, 504, 506, 508, 510, 512, 514, 516, 518, 720, 705, 690, 676, 677, 659, 660, 789, 777, 769, 766, 758, 749, 422, 425, 426, 428, 430, 432, 434, 436, 438, 440, 442, 770, 760, 745, 725, 708, 867, 706, 707, 709, 710, 726, 662, 540, 542, 544, 546, 548, 550, 723, 693, 694, 682, 683, 654, 655, 856, 857, 791, 782, 526, 529, 530, 532, 534, 536, 538, 661, 679, 667, 663, 664, 666, 868, 665, 669, 681, 722, 700, 695, 684, 250, 252, 254, 256, 258, 260, 262, 264, 738, 733, 448, 451, 452, 454, 456, 458, 460, 462, 464, 466, 468, 470, 472, 811, 803, 605, 607, 609, 611, 613, 615, 618, 619, 622, 624, 625, 627, 578, 582, 583, 592, 594, 599, 600, 692, 712, 731, 762, 750, 748, 753, 765, 727, 648, 650, 652, 778, 783, 831, 832, 833, 744, 736, 728, 718, 704, 687, 628, 631, 632, 634, 636, 638, 640, 642, 644, 701, 689, 657, 656, 864, 798, 790, 772, 764, 754, 740, 702, 698, 686, 584, 588, 590, 595, 597, 603, 813, 821, 788, 773, 568, 570, 572, 574, 576, 658, 685, 697, 699, 719, 717, 845, 824, 802, 796, 792, 552, 555, 556, 558, 560, 562, 564, 743, 742, 757, 751, 752, 759, 763, 787, 785, 786, 269), (245, 974, 1003, 1004, 247), (1119, 1142, 712, 692), (687, 1113, 629, 628), (724, 1038, 1031, 820), (635, 637, 636, 634), (468, 469, 471, 470), (960, 927, 929, 1252), (808, 812, 1236, 945), (1038, 343, 317, 315, 1031), (403, 405, 404, 402), (1142, 949, 731, 712), (279, 281, 280, 278), (623, 626, 625, 624), (440, 441, 443, 442), (965, 1172, 769, 777), (555, 554, 557, 556), (601, 1119, 692, 600), (624, 622, 621, 623), (669, 665, 909, 1247), (1163, 1154, 720, 729), (544, 545, 547, 546), (328, 329, 331, 330), (639, 637, 1075, 1082, 1086), (694, 1019, 1000, 682), (745, 760, 1196, 1197), (410, 411, 413, 412), (856, 973, 972, 857), (701, 1135, 1114, 689), (1093, 1095, 369, 368, 367, 1085), (961, 960, 1252, 1251), (554, 1098, 1090, 559, 557), (520, 521, 523, 522), (530, 531, 533, 532), (534, 535, 537, 536), (865, 934, 938, 937, 936, 935, 932, 933, 60, 63, 64, 67, 69, 72, 74, 77, 80, 82, 84, 86, 88, 931, 930), (1174, 931, 940, 1235), (725, 745, 1197, 1195), (605, 606, 608, 607), (676, 1060, 1053, 838), (690, 1116, 1060, 676), (162, 160, 158, 891, 890, 867, 173, 170, 168, 165), (588, 584, 585, 586), (722, 681, 1246, 1254), (592, 583, 587, 589), (253, 255, 254, 252), (1042, 1041, 835, 688), (959, 958, 824, 845), (786, 1148, 1159, 696), (879, 866, 870, 869, 873, 871, 872, 874, 875, 180, 183, 184, 187, 189, 192, 194, 197, 200, 202, 204, 206, 208, 878, 880, 881, 882, 883, 877), (312, 313, 315, 314), (1167, 1166, 1234, 1233), (704, 1136, 1113, 687), (761, 1153, 1125, 756), (1106, 370, 371, 382, 381, 891, 1145, 1146, 1144, 1164, 1165, 884, 343, 341, 339), (765, 1187, 952, 727), (356, 355, 354, 1153, 1013), (961, 954, 955, 953, 910, 389, 388, 387, 927, 960), (1005, 525, 523, 521, 519, 517, 515, 513, 511, 509, 977, 1089, 1054, 1036, 1024, 447, 445, 443, 441, 439, 437, 435, 433, 431, 429, 549, 547, 545, 543, 541, 539, 537, 535, 533, 531, 528, 527, 1147, 971, 972, 973, 976, 981, 982, 1000, 1019, 1020, 1055, 427, 424, 423, 1107, 1129, 1161, 1172, 965, 581, 580, 579, 626, 623, 621, 620, 617, 616, 614, 612, 610, 608, 606, 604, 602, 1181, 1179, 1177, 1178, 1180, 473, 471, 469, 467, 465, 463, 461, 459, 457, 455, 453, 450, 449, 1072, 1073, 1079, 1128, 1156, 596, 591, 586, 585, 1002, 1025, 1040, 1078, 1110, 1157, 968, 967, 979, 1075, 637, 635, 633, 630, 629, 1113, 1136, 1152, 1160, 1171, 1047, 1046, 1045, 1044, 970, 964, 653, 651, 649, 647, 645, 643, 641, 639, 1086, 1114, 1135, 952, 1187, 1184, 1182, 1183, 1186, 949, 1142, 1119, 601, 598, 593, 505, 502, 501, 1118, 1141, 1155, 950, 411, 409, 407, 405, 403, 401, 398, 397, 951, 962, 963, 969, 1052, 1050, 1051, 1061, 1068, 1023, 1015, 421, 419, 417, 415, 413, 957, 984, 985, 992, 303, 301, 299, 297, 294, 293, 1006, 1014, 1021, 1035, 1066, 1077, 1085, 367, 366, 365, 364, 363, 362, 361, 360, 359, 1087, 1094, 1096, 1104, 1109, 1112, 1122, 1120, 1121, 1124, 1123, 357, 358, 369, 1095, 1102, 1127, 317, 343, 884, 887, 1133, 1132, 1134, 1130, 1131, 869, 870, 1097, 1088, 1083, 1070, 1058, 947, 946, 1012, 993, 986, 989, 1010, 930, 931, 1174, 1166, 1167, 1168, 1169, 924, 927, 387, 386, 385, 974, 245, 242, 241, 268, 267, 1143, 1071, 347, 346, 1139, 1140, 1150, 1173, 1176, 1039, 1037, 1011, 991, 990, 987, 344, 345, 356, 1013, 1017, 1043, 1041, 1042, 1099, 1076, 980, 499, 497, 495, 493, 491, 489, 487, 485, 483, 481, 479, 476, 475, 1101, 1125, 1153, 354, 353, 352, 351, 350, 349, 1062, 1063, 1067, 1084, 1111, 1126, 1103, 1081, 1059, 291, 289, 287, 285, 283, 281, 279, 277, 275, 273, 271, 1148, 1149, 1151, 1108, 1098, 554, 553, 1162, 1170, 1175, 958, 959, 975, 1049, 1029, 1028, 1007, 983, 577, 575, 573, 571, 569, 567, 565, 563, 561, 559, 1090, 1091, 1100, 1080, 1074, 265, 263, 261, 259, 257, 255, 253, 251, 249, 247, 1004, 1008, 1016, 1026, 1027, 1032, 1056, 997, 995, 383, 384, 395, 394, 393, 392, 391, 390, 389, 910, 911, 978, 988, 994, 996, 999, 907, 906, 1105, 1117, 1092, 1064, 1065, 890, 891, 381, 380, 379, 378, 377, 376, 375, 374, 373, 372, 1115, 1137, 1158, 1001, 1022, 1033, 1034, 1048, 1057, 1069, 1106, 339, 337, 335, 333, 331, 329, 327, 325, 323, 320, 319, 1053, 1060, 1116, 1138, 1154, 1163, 1009, 1018, 1030, 1031, 315, 313, 311, 309, 307, 305), (419, 421, 420, 418), (268, 241, 1159, 1148, 271), (800, 1005, 998, 797), (260, 261, 263, 262), (981, 976, 655, 654), (645, 647, 646, 644), (1185, 1156, 788, 821), (908, 909, 665, 868), (658, 576, 577, 983), (243, 244, 246, 248, 250, 684, 678, 673, 674, 675, 266, 269, 786, 696, 240), (435, 437, 436, 434), (944, 938, 934, 940, 931, 88, 939, 941, 942, 943), (723, 550, 551, 1055), (667, 679, 999, 996), (1076, 1099, 670, 668), (632, 633, 635, 634), (1098, 1108, 763, 759), (905, 1195, 1197, 1196, 1203, 1204, 1194, 886, 885, 1202, 1200, 1198, 1199, 1201, 900, 893), (1093, 1085, 851, 850), (815, 420, 421, 1015), (1064, 1092, 709, 707), (426, 427, 429, 428), (543, 545, 544, 542), (295, 294, 297, 296), (646, 647, 649, 648), (859, 858, 1088, 1097), (666, 664, 988, 978), (1220, 1221, 948, 879, 873, 1217, 1218, 1216, 1214, 1215, 889, 888, 1207, 1213, 1212, 1219), (309, 311, 310, 308), (864, 656, 1082, 1075), (481, 483, 482, 480), (295, 292, 293, 294), (1018, 1009, 739, 806), (730, 290, 291, 1059), (686, 1002, 585, 584), (555, 552, 553, 554), (477, 474, 475, 476), (1061, 1051, 827, 840), (482, 483, 485, 484), (588, 586, 591, 590), (243, 240, 241, 242), (518, 519, 521, 520), (425, 424, 427, 426), (738, 1073, 1072, 733), (723, 1055, 1020, 693), (955, 954, 1250, 1248), (681, 669, 1247, 1246), (778, 652, 653, 964), (791, 971, 1147, 782), (1156, 1128, 773, 788), (641, 643, 642, 640), (660, 977, 966, 789), (1065, 1064, 707, 706), (147, 149, 146, 143), (700, 722, 1254, 1253, 1256, 0), (3, 2, 5, 4), (1272, 1271, 1270, 1212, 1213, 1273), (1260, 1259, 1255), (4, 5, 7, 6), (1276, 1275, 1274, 1213, 1207), (700, 0, 3, 4, 6, 8, 695), (847, 237, 235, 233), (135, 136, 134, 132), (1207, 888, 860, 852, 230, 228, 225, 223, 221, 219, 217, 216, 1209, 1210, 1211, 1205, 1206, 1208, 1276), (127, 129, 132, 134, 137, 825, 680, 886, 1194, 1277, 1192, 1193, 1191, 1188, 1189, 1190, 120, 123, 124), (1278, 1277, 1194, 1204), (1280, 1279, 1278, 1204), (1240, 1242, 1262, 1241, 928, 678, 684, 14, 17, 19, 22, 24, 26, 28, 30, 1243, 1244, 1245, 1239), (735, 99, 97), (95, 97, 99, 98), (767, 755, 90, 1269, 1230, 1238), (174, 374, 375, 172), (236, 237, 239, 238), (769, 1172, 1161, 766), (792, 1162, 553, 552), (866, 879, 948, 854), (1258, 1257, 1256, 1253, 1255, 1259), (842, 841, 1219, 1212, 1270, 214), (171, 170, 173, 172), (1274, 1273, 1213), (19, 21, 23, 22), (852, 847, 233, 230), (895, 896, 1279, 1280), (1264, 1263, 1228, 1229), (137, 138, 140, 139), (684, 695, 12, 14), (1227, 1225, 1222, 1223, 1224, 119, 118, 115, 113, 110, 108, 105, 103, 715, 673, 926, 1228, 1263, 1226), (383, 995, 2, 1), (695, 8, 10, 12), (918, 919, 1262, 1242), (8, 9, 11, 10), (10, 11, 13, 12), (818, 141, 144), (735, 715, 103, 101, 99), (760, 770, 150, 1283, 1203, 1196), (123, 120, 121, 122), (770, 818, 144, 143, 146, 148, 150), (124, 126, 128, 127), (263, 265, 264, 262), (315, 317, 316, 314), (816, 1021, 1014, 814), (998, 992, 795, 797), (746, 1101, 475, 474), (466, 467, 469, 468), (1066, 1035, 843, 846), (582, 578, 580, 581), (273, 275, 274, 272), (284, 285, 287, 286), (503, 500, 501, 502), (494, 495, 497, 496), (58, 55, 53, 910, 913, 59), (885, 886, 680, 860, 888, 889, 887, 884), (400, 401, 403, 402), (756, 1125, 1101, 746), (1133, 887, 889, 1215), (336, 337, 339, 338), (813, 1181, 1185, 821), (465, 467, 466, 464), (321, 320, 323, 322), (748, 1182, 1184, 753), (785, 1149, 1148, 786), (739, 1009, 1163, 729), (1036, 1054, 677, 834), (286, 287, 289, 288), (799, 498, 499, 980), (406, 407, 409, 408), (1157, 1110, 754, 764), (664, 663, 994, 988), (1232, 1233, 1234, 1235, 940, 934, 945, 1236, 1237, 1238, 1230, 1229, 1228, 926, 925, 1231), (559, 561, 560, 558), (1134, 1132, 1214, 1216), (566, 567, 569, 568), (795, 992, 985, 793), (1132, 1133, 1215, 1214), (326, 327, 329, 328), (631, 630, 633, 632), (452, 453, 455, 454), (710, 1117, 1105, 726), (953, 955, 1248, 1249), (302, 303, 305, 304), (727, 952, 1135, 701), (1166, 1174, 1235, 1234), (691, 1118, 501, 500), (487, 489, 488, 486), (258, 259, 261, 260), (898, 897, 896, 895, 894, 892, 179, 178, 175, 173, 867, 893, 900, 891, 158, 156, 154, 153, 904, 903, 902, 901, 899), (838, 1053, 319, 318), (274, 275, 277, 276), (599, 594, 593, 598), (1007, 1028, 697, 685), (1178, 1177, 804, 803), (529, 526, 527, 528), (581, 587, 583, 582), (575, 577, 576, 574), (966, 965, 777, 789), (826, 446, 447, 1024), (683, 982, 981, 654), (679, 661, 907, 999), (305, 307, 306, 304), (674, 1071, 1143, 675), (1023, 1068, 839, 817), (766, 1161, 1129, 758), (244, 245, 247, 246), (1179, 1181, 813, 805), (1183, 1182, 748, 750), (815, 1015, 1023, 817), (855, 848, 1070, 1083), (269, 266, 267, 268), (743, 1079, 1073, 738), (299, 301, 300, 298), (905, 893, 867, 708), (954, 961, 1251, 1250), (517, 519, 518, 516), (631, 628, 629, 630), (1031, 1030, 819, 820), (721, 1155, 1141, 711), (335, 337, 336, 334), (243, 242, 245, 244), (456, 457, 459, 458), (207, 1087, 359, 209), (359, 360, 213, 209), (5, 2, 995), (185, 1123, 1124, 186), (388, 389, 51, 52), (54, 387, 388, 52), (13, 11, 1032), (16, 15, 1027), (20, 18, 1026), (75, 1037, 1039, 76), (389, 390, 47, 49), (163, 378, 379, 161), (1173, 1150, 83, 81), (355, 356, 93, 95), (1140, 1139, 87, 85), (29, 974, 385, 31), (346, 347, 117, 89), (125, 122, 1106), (375, 376, 171, 172), (186, 1124, 1121, 188), (1011, 1037, 73, 71), (131, 130, 1048), (135, 133, 1034), (138, 136, 1033), (392, 393, 39, 41), (198, 1112, 1109, 199), (1104, 1096, 203, 201), (202, 203, 205, 204), (1094, 1087, 207, 205), (152, 371, 370, 121), (344, 987, 62, 61), (185, 182, 1123), (125, 1106, 1069, 126), (349, 350, 111, 112), (215, 358, 357, 181), (363, 364, 231, 232), (191, 190, 1120), (195, 193, 1122), (198, 196, 1112), (46, 390, 391, 44), (353, 354, 98, 100), (102, 352, 353, 100), (354, 355, 95, 98), (1150, 1140, 85, 83), (395, 384, 32, 35), (207, 209, 208, 206), (63, 60, 61, 62), (65, 62, 987), (176, 373, 374, 174), (362, 363, 234, 236), (238, 361, 362, 236), (1032, 1027, 15, 13), (71, 70, 1011), (75, 73, 1037), (78, 76, 1039), (195, 1122, 1112, 196), (1016, 1008, 23, 21), (20, 1026, 1016, 21), (380, 381, 157, 159), (1158, 1137, 147, 145), (356, 345, 92, 93), (737, 264, 265, 1074), (551, 549, 429, 427, 1055), (1084, 1067, 716, 714), (698, 702, 1040, 1025), (822, 865, 930, 1010), (300, 301, 303, 302), (869, 1131, 1217, 873), (890, 1065, 706, 867), (822, 809, 807, 810, 823, 703, 780, 768, 767, 781, 812, 808, 865), (569, 571, 570, 568), (708, 725, 1195, 905), (947, 829, 703, 946), (618, 615, 616, 617), (804, 1177, 1179, 805), (782, 1147, 527, 526), (656, 657, 1086, 1082), (432, 433, 435, 434), (270, 271, 273, 272), (539, 541, 540, 538), (740, 754, 1110, 1078), (1025, 1002, 686, 698), (985, 984, 794, 793), (651, 653, 652, 650), (975, 959, 845, 717), (697, 1028, 1029, 699), (416, 417, 419, 418), (819, 1030, 1018, 806), (572, 573, 575, 574), (254, 255, 257, 256), (814, 1014, 1006, 801), (811, 472, 473, 1180), (1283, 1282, 1281, 1280, 1204, 1203), (1257, 922, 923, 1256), (102, 103, 105, 104), (880, 1271, 1272), (755, 735, 97, 96, 94, 91, 90), (932, 1267, 1268, 933), (883, 1275, 1276), (1240, 917, 918, 1242), (1225, 1227, 944, 943), (901, 902, 1188, 1191), (902, 903, 1189, 1188), (872, 1211, 1210, 874), (1190, 904, 153, 121, 120), (1282, 1283, 892), (1266, 1267, 932, 935), (1269, 1268, 1267, 1266, 1229, 1230), (1265, 1266, 935, 936), (1278, 1279, 896), (937, 1263, 1264, 936), (1227, 1226, 938, 944), (876, 1206, 1205, 871), (899, 901, 1191, 1193), (1244, 914, 915, 1245), (874, 1210, 1209, 875), (1243, 912, 914, 1244), (1209, 216, 181, 180, 875), (903, 904, 1190, 1189), (1222, 1225, 943, 942), (1245, 915, 916, 1239), (1239, 916, 917, 1240), (3, 0, 1, 2), (1277, 897, 898, 1192), (1004, 1003, 27, 25), (157, 158, 160, 159), (936, 1264, 1265), (165, 168, 166, 164), (1282, 892, 894, 1281), (152, 154, 156, 155), (933, 1268, 1269), (151, 179, 892, 1283, 150), (912, 1243, 30, 31, 59), (89, 119, 1224, 939, 88), (1224, 1223, 941, 939), (1223, 1222, 942, 941), (871, 1205, 1211, 872), (877, 1208, 1206, 876), (898, 899, 1193, 1192), (1276, 1208, 877, 883), (1261, 1262, 919), (1273, 1274, 882, 881), (882, 1274, 1275, 883), (1272, 1273, 881, 880), (1257, 1258, 922), (139, 140, 142, 141), (209, 214, 1270, 878, 208)])
me_model.materials.append(mat_material)
me_model.use_remesh_preserve_volume = False
me_model.use_remesh_preserve_attributes = False
me_model.use_mirror_vertex_groups = False
me_model.update()

# ---- objects
ob_model = bpy.data.objects.new('Model', me_model)
ob_camera = bpy.data.objects.new('Camera', cam_camera)

# ---- transforms, parenting, visibility, modifiers, constraints
ob_model.location = (0.0, 0.0, 0.0)
ob_model.rotation_euler = (1.571, -0.0, 0.0)
ob_model.lineart.crease_threshold = 0.0
ob_camera.location = (7.481, -6.508, 5.344)
ob_camera.rotation_euler = (1.109, 0.01082, 0.8149)
ob_camera.lock_rotations_4d = False
ob_camera.empty_display_type = 'ARROWS'
ob_camera.color = (0.0, 0.0, 0.0, 0.0)
ob_camera.display_type = 'WIRE'
ob_camera.lineart.crease_threshold = 0.0

# ---- collection membership
col_collection_1.objects.link(ob_model)
col_collection_1.objects.link(ob_camera)

# ---- scene / render settings (as saved in the file)
scene.camera = ob_camera
scene.frame_start = 1; scene.frame_end = 250; scene.frame_set(1)
scene.render.engine = 'BLENDER_EEVEE_NEXT'
scene.render.resolution_percentage = 50
scene.render.dither_intensity = 0.0
scene.cycles.use_denoising = False
scene.cycles.samples = 10
scene.cycles.sampling_pattern = 'TABULATED_SOBOL'
scene.cycles.light_sampling_threshold = 0.0
scene.cycles.use_adaptive_sampling = False
scene.cycles.use_light_tree = False
scene.cycles.blur_glossy = 0.0
scene.cycles.pixel_filter_type = 'GAUSSIAN'
scene.cycles.sample_clamp_indirect = 0.0
scene.view_settings.view_transform = 'Raw'
bpy.context.view_layer.update()

# ---- added for rendering (the .blend has no usable light): sun
light_auto_sun = bpy.data.lights.new('AutoSun', 'SUN')
light_auto_sun.energy = 3.0
light_auto_sun.angle = 0.0523599
ob_auto_sun = bpy.data.objects.new('AutoSun', light_auto_sun)
scene.collection.objects.link(ob_auto_sun)
ob_auto_sun.rotation_euler = (0.872665, 0.174533, 0.523599)
bpy.context.view_layer.update()
